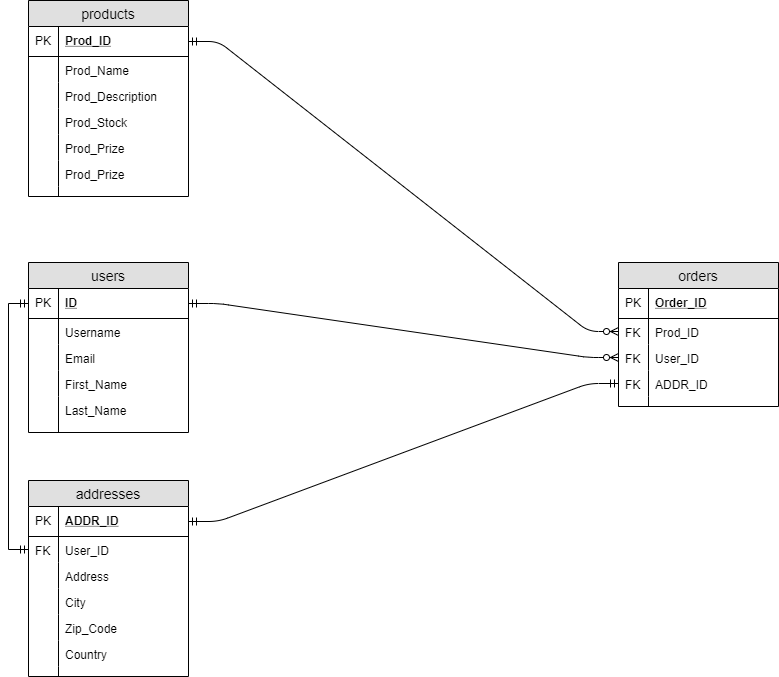

The diagram above was exported from draw.io. Its source (the exported page's mxGraphModel, read from the mxfile embedded in the PNG):
<mxGraphModel dx="1038" dy="499" grid="1" gridSize="10" guides="1" tooltips="1" connect="1" arrows="1" fold="1" page="1" pageScale="1" pageWidth="827" pageHeight="1169" math="0" shadow="0">
  <root>
    <mxCell id="0" />
    <mxCell id="1" parent="0" />
    <mxCell id="xT_hYiheYAoDq5okEpiP-1" value="users" style="swimlane;fontStyle=0;childLayout=stackLayout;horizontal=1;startSize=26;fillColor=#e0e0e0;horizontalStack=0;resizeParent=1;resizeParentMax=0;resizeLast=0;collapsible=1;marginBottom=0;swimlaneFillColor=#ffffff;align=center;fontSize=14;" parent="1" vertex="1">
      <mxGeometry x="40" y="312" width="160" height="170" as="geometry" />
    </mxCell>
    <mxCell id="xT_hYiheYAoDq5okEpiP-2" value="ID" style="shape=partialRectangle;top=0;left=0;right=0;bottom=1;align=left;verticalAlign=middle;fillColor=none;spacingLeft=34;spacingRight=4;overflow=hidden;rotatable=0;points=[[0,0.5],[1,0.5]];portConstraint=eastwest;dropTarget=0;fontStyle=5;fontSize=12;" parent="xT_hYiheYAoDq5okEpiP-1" vertex="1">
      <mxGeometry y="26" width="160" height="30" as="geometry" />
    </mxCell>
    <mxCell id="xT_hYiheYAoDq5okEpiP-3" value="PK" style="shape=partialRectangle;top=0;left=0;bottom=0;fillColor=none;align=left;verticalAlign=middle;spacingLeft=4;spacingRight=4;overflow=hidden;rotatable=0;points=[];portConstraint=eastwest;part=1;fontSize=12;" parent="xT_hYiheYAoDq5okEpiP-2" vertex="1" connectable="0">
      <mxGeometry width="30" height="30" as="geometry" />
    </mxCell>
    <mxCell id="xT_hYiheYAoDq5okEpiP-4" value="Username" style="shape=partialRectangle;top=0;left=0;right=0;bottom=0;align=left;verticalAlign=top;fillColor=none;spacingLeft=34;spacingRight=4;overflow=hidden;rotatable=0;points=[[0,0.5],[1,0.5]];portConstraint=eastwest;dropTarget=0;fontSize=12;" parent="xT_hYiheYAoDq5okEpiP-1" vertex="1">
      <mxGeometry y="56" width="160" height="26" as="geometry" />
    </mxCell>
    <mxCell id="xT_hYiheYAoDq5okEpiP-5" value="" style="shape=partialRectangle;top=0;left=0;bottom=0;fillColor=none;align=left;verticalAlign=top;spacingLeft=4;spacingRight=4;overflow=hidden;rotatable=0;points=[];portConstraint=eastwest;part=1;fontSize=12;" parent="xT_hYiheYAoDq5okEpiP-4" vertex="1" connectable="0">
      <mxGeometry width="30" height="26" as="geometry" />
    </mxCell>
    <mxCell id="xT_hYiheYAoDq5okEpiP-6" value="Email" style="shape=partialRectangle;top=0;left=0;right=0;bottom=0;align=left;verticalAlign=top;fillColor=none;spacingLeft=34;spacingRight=4;overflow=hidden;rotatable=0;points=[[0,0.5],[1,0.5]];portConstraint=eastwest;dropTarget=0;fontSize=12;" parent="xT_hYiheYAoDq5okEpiP-1" vertex="1">
      <mxGeometry y="82" width="160" height="26" as="geometry" />
    </mxCell>
    <mxCell id="xT_hYiheYAoDq5okEpiP-7" value="" style="shape=partialRectangle;top=0;left=0;bottom=0;fillColor=none;align=left;verticalAlign=top;spacingLeft=4;spacingRight=4;overflow=hidden;rotatable=0;points=[];portConstraint=eastwest;part=1;fontSize=12;" parent="xT_hYiheYAoDq5okEpiP-6" vertex="1" connectable="0">
      <mxGeometry width="30" height="26" as="geometry" />
    </mxCell>
    <mxCell id="xT_hYiheYAoDq5okEpiP-8" value="First_Name" style="shape=partialRectangle;top=0;left=0;right=0;bottom=0;align=left;verticalAlign=top;fillColor=none;spacingLeft=34;spacingRight=4;overflow=hidden;rotatable=0;points=[[0,0.5],[1,0.5]];portConstraint=eastwest;dropTarget=0;fontSize=12;" parent="xT_hYiheYAoDq5okEpiP-1" vertex="1">
      <mxGeometry y="108" width="160" height="26" as="geometry" />
    </mxCell>
    <mxCell id="xT_hYiheYAoDq5okEpiP-9" value="" style="shape=partialRectangle;top=0;left=0;bottom=0;fillColor=none;align=left;verticalAlign=top;spacingLeft=4;spacingRight=4;overflow=hidden;rotatable=0;points=[];portConstraint=eastwest;part=1;fontSize=12;" parent="xT_hYiheYAoDq5okEpiP-8" vertex="1" connectable="0">
      <mxGeometry width="30" height="26" as="geometry" />
    </mxCell>
    <mxCell id="xT_hYiheYAoDq5okEpiP-10" value="Last_Name" style="shape=partialRectangle;top=0;left=0;right=0;bottom=0;align=left;verticalAlign=top;fillColor=none;spacingLeft=34;spacingRight=4;overflow=hidden;rotatable=0;points=[[0,0.5],[1,0.5]];portConstraint=eastwest;dropTarget=0;fontSize=12;" parent="xT_hYiheYAoDq5okEpiP-1" vertex="1">
      <mxGeometry y="134" width="160" height="36" as="geometry" />
    </mxCell>
    <mxCell id="xT_hYiheYAoDq5okEpiP-11" value="" style="shape=partialRectangle;top=0;left=0;bottom=0;fillColor=none;align=left;verticalAlign=top;spacingLeft=4;spacingRight=4;overflow=hidden;rotatable=0;points=[];portConstraint=eastwest;part=1;fontSize=12;" parent="xT_hYiheYAoDq5okEpiP-10" vertex="1" connectable="0">
      <mxGeometry width="30" height="36" as="geometry" />
    </mxCell>
    <mxCell id="xT_hYiheYAoDq5okEpiP-23" value="addresses" style="swimlane;fontStyle=0;childLayout=stackLayout;horizontal=1;startSize=26;fillColor=#e0e0e0;horizontalStack=0;resizeParent=1;resizeParentMax=0;resizeLast=0;collapsible=1;marginBottom=0;swimlaneFillColor=#ffffff;align=center;fontSize=14;" parent="1" vertex="1">
      <mxGeometry x="40" y="530" width="160" height="196" as="geometry" />
    </mxCell>
    <mxCell id="xT_hYiheYAoDq5okEpiP-24" value="ADDR_ID" style="shape=partialRectangle;top=0;left=0;right=0;bottom=1;align=left;verticalAlign=middle;fillColor=none;spacingLeft=34;spacingRight=4;overflow=hidden;rotatable=0;points=[[0,0.5],[1,0.5]];portConstraint=eastwest;dropTarget=0;fontStyle=5;fontSize=12;" parent="xT_hYiheYAoDq5okEpiP-23" vertex="1">
      <mxGeometry y="26" width="160" height="30" as="geometry" />
    </mxCell>
    <mxCell id="xT_hYiheYAoDq5okEpiP-25" value="PK" style="shape=partialRectangle;top=0;left=0;bottom=0;fillColor=none;align=left;verticalAlign=middle;spacingLeft=4;spacingRight=4;overflow=hidden;rotatable=0;points=[];portConstraint=eastwest;part=1;fontSize=12;" parent="xT_hYiheYAoDq5okEpiP-24" vertex="1" connectable="0">
      <mxGeometry width="30" height="30" as="geometry" />
    </mxCell>
    <mxCell id="xT_hYiheYAoDq5okEpiP-26" value="User_ID" style="shape=partialRectangle;top=0;left=0;right=0;bottom=0;align=left;verticalAlign=top;fillColor=none;spacingLeft=34;spacingRight=4;overflow=hidden;rotatable=0;points=[[0,0.5],[1,0.5]];portConstraint=eastwest;dropTarget=0;fontSize=12;" parent="xT_hYiheYAoDq5okEpiP-23" vertex="1">
      <mxGeometry y="56" width="160" height="26" as="geometry" />
    </mxCell>
    <mxCell id="xT_hYiheYAoDq5okEpiP-27" value="FK" style="shape=partialRectangle;top=0;left=0;bottom=0;fillColor=none;align=left;verticalAlign=top;spacingLeft=4;spacingRight=4;overflow=hidden;rotatable=0;points=[];portConstraint=eastwest;part=1;fontSize=12;" parent="xT_hYiheYAoDq5okEpiP-26" vertex="1" connectable="0">
      <mxGeometry width="30" height="26" as="geometry" />
    </mxCell>
    <mxCell id="xT_hYiheYAoDq5okEpiP-28" value="Address" style="shape=partialRectangle;top=0;left=0;right=0;bottom=0;align=left;verticalAlign=top;fillColor=none;spacingLeft=34;spacingRight=4;overflow=hidden;rotatable=0;points=[[0,0.5],[1,0.5]];portConstraint=eastwest;dropTarget=0;fontSize=12;" parent="xT_hYiheYAoDq5okEpiP-23" vertex="1">
      <mxGeometry y="82" width="160" height="26" as="geometry" />
    </mxCell>
    <mxCell id="xT_hYiheYAoDq5okEpiP-29" value="" style="shape=partialRectangle;top=0;left=0;bottom=0;fillColor=none;align=left;verticalAlign=top;spacingLeft=4;spacingRight=4;overflow=hidden;rotatable=0;points=[];portConstraint=eastwest;part=1;fontSize=12;" parent="xT_hYiheYAoDq5okEpiP-28" vertex="1" connectable="0">
      <mxGeometry width="30" height="26" as="geometry" />
    </mxCell>
    <mxCell id="xT_hYiheYAoDq5okEpiP-30" value="City" style="shape=partialRectangle;top=0;left=0;right=0;bottom=0;align=left;verticalAlign=top;fillColor=none;spacingLeft=34;spacingRight=4;overflow=hidden;rotatable=0;points=[[0,0.5],[1,0.5]];portConstraint=eastwest;dropTarget=0;fontSize=12;" parent="xT_hYiheYAoDq5okEpiP-23" vertex="1">
      <mxGeometry y="108" width="160" height="26" as="geometry" />
    </mxCell>
    <mxCell id="xT_hYiheYAoDq5okEpiP-31" value="" style="shape=partialRectangle;top=0;left=0;bottom=0;fillColor=none;align=left;verticalAlign=top;spacingLeft=4;spacingRight=4;overflow=hidden;rotatable=0;points=[];portConstraint=eastwest;part=1;fontSize=12;" parent="xT_hYiheYAoDq5okEpiP-30" vertex="1" connectable="0">
      <mxGeometry width="30" height="26" as="geometry" />
    </mxCell>
    <mxCell id="xT_hYiheYAoDq5okEpiP-57" value="Zip_Code" style="shape=partialRectangle;top=0;left=0;right=0;bottom=0;align=left;verticalAlign=top;fillColor=none;spacingLeft=34;spacingRight=4;overflow=hidden;rotatable=0;points=[[0,0.5],[1,0.5]];portConstraint=eastwest;dropTarget=0;fontSize=12;" parent="xT_hYiheYAoDq5okEpiP-23" vertex="1">
      <mxGeometry y="134" width="160" height="26" as="geometry" />
    </mxCell>
    <mxCell id="xT_hYiheYAoDq5okEpiP-58" value="" style="shape=partialRectangle;top=0;left=0;bottom=0;fillColor=none;align=left;verticalAlign=top;spacingLeft=4;spacingRight=4;overflow=hidden;rotatable=0;points=[];portConstraint=eastwest;part=1;fontSize=12;" parent="xT_hYiheYAoDq5okEpiP-57" vertex="1" connectable="0">
      <mxGeometry width="30" height="26" as="geometry" />
    </mxCell>
    <mxCell id="xT_hYiheYAoDq5okEpiP-59" value="Country" style="shape=partialRectangle;top=0;left=0;right=0;bottom=0;align=left;verticalAlign=top;fillColor=none;spacingLeft=34;spacingRight=4;overflow=hidden;rotatable=0;points=[[0,0.5],[1,0.5]];portConstraint=eastwest;dropTarget=0;fontSize=12;" parent="xT_hYiheYAoDq5okEpiP-23" vertex="1">
      <mxGeometry y="160" width="160" height="26" as="geometry" />
    </mxCell>
    <mxCell id="xT_hYiheYAoDq5okEpiP-60" value="" style="shape=partialRectangle;top=0;left=0;bottom=0;fillColor=none;align=left;verticalAlign=top;spacingLeft=4;spacingRight=4;overflow=hidden;rotatable=0;points=[];portConstraint=eastwest;part=1;fontSize=12;" parent="xT_hYiheYAoDq5okEpiP-59" vertex="1" connectable="0">
      <mxGeometry width="30" height="26" as="geometry" />
    </mxCell>
    <mxCell id="xT_hYiheYAoDq5okEpiP-32" value="" style="shape=partialRectangle;top=0;left=0;right=0;bottom=0;align=left;verticalAlign=top;fillColor=none;spacingLeft=34;spacingRight=4;overflow=hidden;rotatable=0;points=[[0,0.5],[1,0.5]];portConstraint=eastwest;dropTarget=0;fontSize=12;" parent="xT_hYiheYAoDq5okEpiP-23" vertex="1">
      <mxGeometry y="186" width="160" height="10" as="geometry" />
    </mxCell>
    <mxCell id="xT_hYiheYAoDq5okEpiP-33" value="" style="shape=partialRectangle;top=0;left=0;bottom=0;fillColor=none;align=left;verticalAlign=top;spacingLeft=4;spacingRight=4;overflow=hidden;rotatable=0;points=[];portConstraint=eastwest;part=1;fontSize=12;" parent="xT_hYiheYAoDq5okEpiP-32" vertex="1" connectable="0">
      <mxGeometry width="30" height="10" as="geometry" />
    </mxCell>
    <mxCell id="xT_hYiheYAoDq5okEpiP-34" value="products" style="swimlane;fontStyle=0;childLayout=stackLayout;horizontal=1;startSize=26;fillColor=#e0e0e0;horizontalStack=0;resizeParent=1;resizeParentMax=0;resizeLast=0;collapsible=1;marginBottom=0;swimlaneFillColor=#ffffff;align=center;fontSize=14;" parent="1" vertex="1">
      <mxGeometry x="40" y="50" width="160" height="196" as="geometry" />
    </mxCell>
    <mxCell id="xT_hYiheYAoDq5okEpiP-35" value="Prod_ID" style="shape=partialRectangle;top=0;left=0;right=0;bottom=1;align=left;verticalAlign=middle;fillColor=none;spacingLeft=34;spacingRight=4;overflow=hidden;rotatable=0;points=[[0,0.5],[1,0.5]];portConstraint=eastwest;dropTarget=0;fontStyle=5;fontSize=12;" parent="xT_hYiheYAoDq5okEpiP-34" vertex="1">
      <mxGeometry y="26" width="160" height="30" as="geometry" />
    </mxCell>
    <mxCell id="xT_hYiheYAoDq5okEpiP-36" value="PK" style="shape=partialRectangle;top=0;left=0;bottom=0;fillColor=none;align=left;verticalAlign=middle;spacingLeft=4;spacingRight=4;overflow=hidden;rotatable=0;points=[];portConstraint=eastwest;part=1;fontSize=12;" parent="xT_hYiheYAoDq5okEpiP-35" vertex="1" connectable="0">
      <mxGeometry width="30" height="30" as="geometry" />
    </mxCell>
    <mxCell id="xT_hYiheYAoDq5okEpiP-37" value="Prod_Name" style="shape=partialRectangle;top=0;left=0;right=0;bottom=0;align=left;verticalAlign=top;fillColor=none;spacingLeft=34;spacingRight=4;overflow=hidden;rotatable=0;points=[[0,0.5],[1,0.5]];portConstraint=eastwest;dropTarget=0;fontSize=12;" parent="xT_hYiheYAoDq5okEpiP-34" vertex="1">
      <mxGeometry y="56" width="160" height="26" as="geometry" />
    </mxCell>
    <mxCell id="xT_hYiheYAoDq5okEpiP-38" value="" style="shape=partialRectangle;top=0;left=0;bottom=0;fillColor=none;align=left;verticalAlign=top;spacingLeft=4;spacingRight=4;overflow=hidden;rotatable=0;points=[];portConstraint=eastwest;part=1;fontSize=12;" parent="xT_hYiheYAoDq5okEpiP-37" vertex="1" connectable="0">
      <mxGeometry width="30" height="26" as="geometry" />
    </mxCell>
    <mxCell id="xT_hYiheYAoDq5okEpiP-39" value="Prod_Description" style="shape=partialRectangle;top=0;left=0;right=0;bottom=0;align=left;verticalAlign=top;fillColor=none;spacingLeft=34;spacingRight=4;overflow=hidden;rotatable=0;points=[[0,0.5],[1,0.5]];portConstraint=eastwest;dropTarget=0;fontSize=12;" parent="xT_hYiheYAoDq5okEpiP-34" vertex="1">
      <mxGeometry y="82" width="160" height="26" as="geometry" />
    </mxCell>
    <mxCell id="xT_hYiheYAoDq5okEpiP-40" value="" style="shape=partialRectangle;top=0;left=0;bottom=0;fillColor=none;align=left;verticalAlign=top;spacingLeft=4;spacingRight=4;overflow=hidden;rotatable=0;points=[];portConstraint=eastwest;part=1;fontSize=12;" parent="xT_hYiheYAoDq5okEpiP-39" vertex="1" connectable="0">
      <mxGeometry width="30" height="26" as="geometry" />
    </mxCell>
    <mxCell id="xT_hYiheYAoDq5okEpiP-41" value="Prod_Stock" style="shape=partialRectangle;top=0;left=0;right=0;bottom=0;align=left;verticalAlign=top;fillColor=none;spacingLeft=34;spacingRight=4;overflow=hidden;rotatable=0;points=[[0,0.5],[1,0.5]];portConstraint=eastwest;dropTarget=0;fontSize=12;" parent="xT_hYiheYAoDq5okEpiP-34" vertex="1">
      <mxGeometry y="108" width="160" height="26" as="geometry" />
    </mxCell>
    <mxCell id="xT_hYiheYAoDq5okEpiP-42" value="" style="shape=partialRectangle;top=0;left=0;bottom=0;fillColor=none;align=left;verticalAlign=top;spacingLeft=4;spacingRight=4;overflow=hidden;rotatable=0;points=[];portConstraint=eastwest;part=1;fontSize=12;" parent="xT_hYiheYAoDq5okEpiP-41" vertex="1" connectable="0">
      <mxGeometry width="30" height="26" as="geometry" />
    </mxCell>
    <mxCell id="xT_hYiheYAoDq5okEpiP-61" value="Prod_Prize" style="shape=partialRectangle;top=0;left=0;right=0;bottom=0;align=left;verticalAlign=top;fillColor=none;spacingLeft=34;spacingRight=4;overflow=hidden;rotatable=0;points=[[0,0.5],[1,0.5]];portConstraint=eastwest;dropTarget=0;fontSize=12;" parent="xT_hYiheYAoDq5okEpiP-34" vertex="1">
      <mxGeometry y="134" width="160" height="26" as="geometry" />
    </mxCell>
    <mxCell id="xT_hYiheYAoDq5okEpiP-62" value="" style="shape=partialRectangle;top=0;left=0;bottom=0;fillColor=none;align=left;verticalAlign=top;spacingLeft=4;spacingRight=4;overflow=hidden;rotatable=0;points=[];portConstraint=eastwest;part=1;fontSize=12;" parent="xT_hYiheYAoDq5okEpiP-61" vertex="1" connectable="0">
      <mxGeometry width="30" height="26" as="geometry" />
    </mxCell>
    <mxCell id="xT_hYiheYAoDq5okEpiP-63" value="Prod_Prize" style="shape=partialRectangle;top=0;left=0;right=0;bottom=0;align=left;verticalAlign=top;fillColor=none;spacingLeft=34;spacingRight=4;overflow=hidden;rotatable=0;points=[[0,0.5],[1,0.5]];portConstraint=eastwest;dropTarget=0;fontSize=12;" parent="xT_hYiheYAoDq5okEpiP-34" vertex="1">
      <mxGeometry y="160" width="160" height="26" as="geometry" />
    </mxCell>
    <mxCell id="xT_hYiheYAoDq5okEpiP-64" value="" style="shape=partialRectangle;top=0;left=0;bottom=0;fillColor=none;align=left;verticalAlign=top;spacingLeft=4;spacingRight=4;overflow=hidden;rotatable=0;points=[];portConstraint=eastwest;part=1;fontSize=12;" parent="xT_hYiheYAoDq5okEpiP-63" vertex="1" connectable="0">
      <mxGeometry width="30" height="26" as="geometry" />
    </mxCell>
    <mxCell id="xT_hYiheYAoDq5okEpiP-43" value="" style="shape=partialRectangle;top=0;left=0;right=0;bottom=0;align=left;verticalAlign=top;fillColor=none;spacingLeft=34;spacingRight=4;overflow=hidden;rotatable=0;points=[[0,0.5],[1,0.5]];portConstraint=eastwest;dropTarget=0;fontSize=12;" parent="xT_hYiheYAoDq5okEpiP-34" vertex="1">
      <mxGeometry y="186" width="160" height="10" as="geometry" />
    </mxCell>
    <mxCell id="xT_hYiheYAoDq5okEpiP-44" value="" style="shape=partialRectangle;top=0;left=0;bottom=0;fillColor=none;align=left;verticalAlign=top;spacingLeft=4;spacingRight=4;overflow=hidden;rotatable=0;points=[];portConstraint=eastwest;part=1;fontSize=12;" parent="xT_hYiheYAoDq5okEpiP-43" vertex="1" connectable="0">
      <mxGeometry width="30" height="10" as="geometry" />
    </mxCell>
    <mxCell id="xT_hYiheYAoDq5okEpiP-45" value="orders" style="swimlane;fontStyle=0;childLayout=stackLayout;horizontal=1;startSize=26;fillColor=#e0e0e0;horizontalStack=0;resizeParent=1;resizeParentMax=0;resizeLast=0;collapsible=1;marginBottom=0;swimlaneFillColor=#ffffff;align=center;fontSize=14;" parent="1" vertex="1">
      <mxGeometry x="630" y="312" width="160" height="144" as="geometry" />
    </mxCell>
    <mxCell id="xT_hYiheYAoDq5okEpiP-46" value="Order_ID" style="shape=partialRectangle;top=0;left=0;right=0;bottom=1;align=left;verticalAlign=middle;fillColor=none;spacingLeft=34;spacingRight=4;overflow=hidden;rotatable=0;points=[[0,0.5],[1,0.5]];portConstraint=eastwest;dropTarget=0;fontStyle=5;fontSize=12;" parent="xT_hYiheYAoDq5okEpiP-45" vertex="1">
      <mxGeometry y="26" width="160" height="30" as="geometry" />
    </mxCell>
    <mxCell id="xT_hYiheYAoDq5okEpiP-47" value="PK" style="shape=partialRectangle;top=0;left=0;bottom=0;fillColor=none;align=left;verticalAlign=middle;spacingLeft=4;spacingRight=4;overflow=hidden;rotatable=0;points=[];portConstraint=eastwest;part=1;fontSize=12;" parent="xT_hYiheYAoDq5okEpiP-46" vertex="1" connectable="0">
      <mxGeometry width="30" height="30" as="geometry" />
    </mxCell>
    <mxCell id="xT_hYiheYAoDq5okEpiP-48" value="Prod_ID" style="shape=partialRectangle;top=0;left=0;right=0;bottom=0;align=left;verticalAlign=top;fillColor=none;spacingLeft=34;spacingRight=4;overflow=hidden;rotatable=0;points=[[0,0.5],[1,0.5]];portConstraint=eastwest;dropTarget=0;fontSize=12;" parent="xT_hYiheYAoDq5okEpiP-45" vertex="1">
      <mxGeometry y="56" width="160" height="26" as="geometry" />
    </mxCell>
    <mxCell id="xT_hYiheYAoDq5okEpiP-49" value="FK" style="shape=partialRectangle;top=0;left=0;bottom=0;fillColor=none;align=left;verticalAlign=top;spacingLeft=4;spacingRight=4;overflow=hidden;rotatable=0;points=[];portConstraint=eastwest;part=1;fontSize=12;" parent="xT_hYiheYAoDq5okEpiP-48" vertex="1" connectable="0">
      <mxGeometry width="30" height="26" as="geometry" />
    </mxCell>
    <mxCell id="xT_hYiheYAoDq5okEpiP-50" value="User_ID" style="shape=partialRectangle;top=0;left=0;right=0;bottom=0;align=left;verticalAlign=top;fillColor=none;spacingLeft=34;spacingRight=4;overflow=hidden;rotatable=0;points=[[0,0.5],[1,0.5]];portConstraint=eastwest;dropTarget=0;fontSize=12;" parent="xT_hYiheYAoDq5okEpiP-45" vertex="1">
      <mxGeometry y="82" width="160" height="26" as="geometry" />
    </mxCell>
    <mxCell id="xT_hYiheYAoDq5okEpiP-51" value="FK" style="shape=partialRectangle;top=0;left=0;bottom=0;fillColor=none;align=left;verticalAlign=top;spacingLeft=4;spacingRight=4;overflow=hidden;rotatable=0;points=[];portConstraint=eastwest;part=1;fontSize=12;" parent="xT_hYiheYAoDq5okEpiP-50" vertex="1" connectable="0">
      <mxGeometry width="30" height="26" as="geometry" />
    </mxCell>
    <mxCell id="xT_hYiheYAoDq5okEpiP-52" value="ADDR_ID" style="shape=partialRectangle;top=0;left=0;right=0;bottom=0;align=left;verticalAlign=top;fillColor=none;spacingLeft=34;spacingRight=4;overflow=hidden;rotatable=0;points=[[0,0.5],[1,0.5]];portConstraint=eastwest;dropTarget=0;fontSize=12;" parent="xT_hYiheYAoDq5okEpiP-45" vertex="1">
      <mxGeometry y="108" width="160" height="26" as="geometry" />
    </mxCell>
    <mxCell id="xT_hYiheYAoDq5okEpiP-53" value="FK" style="shape=partialRectangle;top=0;left=0;bottom=0;fillColor=none;align=left;verticalAlign=top;spacingLeft=4;spacingRight=4;overflow=hidden;rotatable=0;points=[];portConstraint=eastwest;part=1;fontSize=12;" parent="xT_hYiheYAoDq5okEpiP-52" vertex="1" connectable="0">
      <mxGeometry width="30" height="26" as="geometry" />
    </mxCell>
    <mxCell id="xT_hYiheYAoDq5okEpiP-54" value="" style="shape=partialRectangle;top=0;left=0;right=0;bottom=0;align=left;verticalAlign=top;fillColor=none;spacingLeft=34;spacingRight=4;overflow=hidden;rotatable=0;points=[[0,0.5],[1,0.5]];portConstraint=eastwest;dropTarget=0;fontSize=12;" parent="xT_hYiheYAoDq5okEpiP-45" vertex="1">
      <mxGeometry y="134" width="160" height="10" as="geometry" />
    </mxCell>
    <mxCell id="xT_hYiheYAoDq5okEpiP-55" value="" style="shape=partialRectangle;top=0;left=0;bottom=0;fillColor=none;align=left;verticalAlign=top;spacingLeft=4;spacingRight=4;overflow=hidden;rotatable=0;points=[];portConstraint=eastwest;part=1;fontSize=12;" parent="xT_hYiheYAoDq5okEpiP-54" vertex="1" connectable="0">
      <mxGeometry width="30" height="10" as="geometry" />
    </mxCell>
    <mxCell id="xT_hYiheYAoDq5okEpiP-65" value="" style="edgeStyle=entityRelationEdgeStyle;fontSize=12;html=1;endArrow=ERzeroToMany;entryX=0;entryY=0.5;entryDx=0;entryDy=0;exitX=1;exitY=0.5;exitDx=0;exitDy=0;startArrow=ERmandOne;startFill=0;endFill=1;" parent="1" source="xT_hYiheYAoDq5okEpiP-35" target="xT_hYiheYAoDq5okEpiP-48" edge="1">
      <mxGeometry width="100" height="100" relative="1" as="geometry">
        <mxPoint x="240" y="520" as="sourcePoint" />
        <mxPoint x="580" y="370" as="targetPoint" />
      </mxGeometry>
    </mxCell>
    <mxCell id="xT_hYiheYAoDq5okEpiP-66" value="" style="edgeStyle=entityRelationEdgeStyle;fontSize=12;html=1;endArrow=ERzeroToMany;exitX=1;exitY=0.5;exitDx=0;exitDy=0;entryX=0;entryY=0.5;entryDx=0;entryDy=0;startArrow=ERmandOne;startFill=0;endFill=1;" parent="1" source="xT_hYiheYAoDq5okEpiP-2" target="xT_hYiheYAoDq5okEpiP-50" edge="1">
      <mxGeometry width="100" height="100" relative="1" as="geometry">
        <mxPoint x="330" y="210" as="sourcePoint" />
        <mxPoint x="430" y="110" as="targetPoint" />
      </mxGeometry>
    </mxCell>
    <mxCell id="xT_hYiheYAoDq5okEpiP-67" value="" style="edgeStyle=entityRelationEdgeStyle;fontSize=12;html=1;endArrow=ERmandOne;exitX=1;exitY=0.5;exitDx=0;exitDy=0;entryX=0;entryY=0.5;entryDx=0;entryDy=0;startArrow=ERmandOne;startFill=0;" parent="1" source="xT_hYiheYAoDq5okEpiP-24" target="xT_hYiheYAoDq5okEpiP-52" edge="1">
      <mxGeometry width="100" height="100" relative="1" as="geometry">
        <mxPoint x="300" y="380" as="sourcePoint" />
        <mxPoint x="400" y="280" as="targetPoint" />
      </mxGeometry>
    </mxCell>
    <mxCell id="xT_hYiheYAoDq5okEpiP-73" style="edgeStyle=orthogonalEdgeStyle;rounded=0;orthogonalLoop=1;jettySize=auto;html=1;exitX=0;exitY=0.5;exitDx=0;exitDy=0;entryX=0;entryY=0.5;entryDx=0;entryDy=0;endArrow=ERmandOne;endFill=0;startArrow=ERmandOne;startFill=0;" parent="1" source="xT_hYiheYAoDq5okEpiP-2" target="xT_hYiheYAoDq5okEpiP-26" edge="1">
      <mxGeometry relative="1" as="geometry" />
    </mxCell>
  </root>
</mxGraphModel>